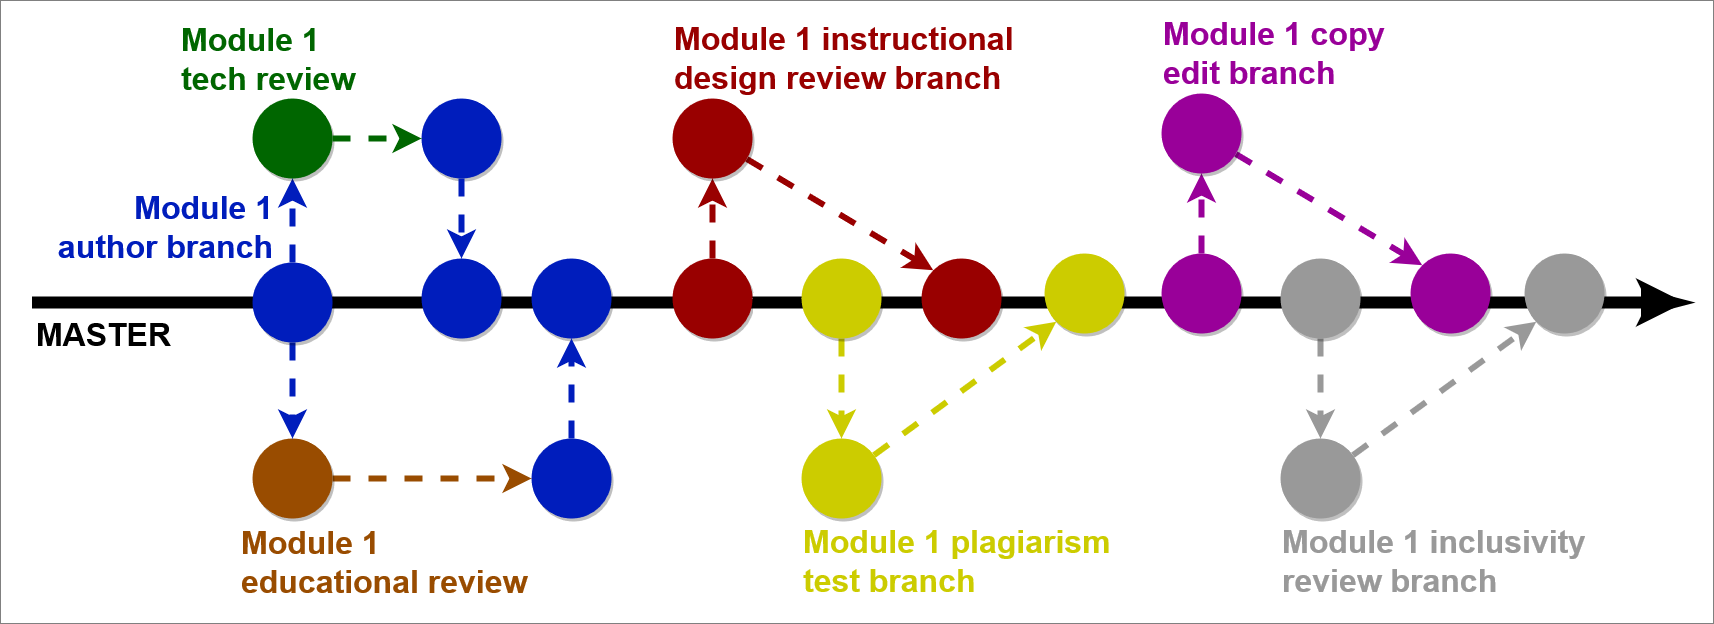

The diagram above was exported from draw.io. Its source (the exported page's mxGraphModel, read from the mxfile embedded in the PNG):
<mxGraphModel dx="2480" dy="1369" grid="1" gridSize="10" guides="1" tooltips="1" connect="1" arrows="1" fold="1" page="1" pageScale="1.5" pageWidth="1169" pageHeight="826" background="#ffffff" math="0" shadow="0">
  <root>
    <mxCell id="0" />
    <mxCell id="1" parent="0" />
    <mxCell id="2" style="edgeStyle=none;curved=1;html=1;startSize=10;endArrow=classic;endFill=1;endSize=10;strokeColor=#000000;strokeWidth=12;fontSize=12;fillColor=#a20025;exitX=1;exitY=0.5;exitDx=0;exitDy=0;" edge="1" parent="1">
      <mxGeometry relative="1" as="geometry">
        <mxPoint x="44" y="604" as="sourcePoint" />
        <mxPoint x="1696" y="604" as="targetPoint" />
      </mxGeometry>
    </mxCell>
    <mxCell id="3" style="edgeStyle=none;curved=1;html=1;startSize=10;endFill=1;endSize=10;strokeWidth=6;fontSize=12;fillColor=#0050ef;strokeColor=#001DBC;dashed=1;entryX=0.5;entryY=1;entryDx=0;entryDy=0;" edge="1" source="13" target="5" parent="1">
      <mxGeometry relative="1" as="geometry" />
    </mxCell>
    <mxCell id="4" value="&lt;div align=&quot;right&quot;&gt;Module 1&lt;/div&gt;&lt;div align=&quot;right&quot;&gt;author branch&lt;/div&gt;" style="text;html=1;resizable=0;points=[];align=right;verticalAlign=middle;labelBackgroundColor=none;fontSize=32;fontColor=#001DBC;fontStyle=1;" vertex="1" connectable="0" parent="3">
      <mxGeometry x="0.1672" y="-3" relative="1" as="geometry">
        <mxPoint x="-24.00000000000003" y="11.999999999999996" as="offset" />
      </mxGeometry>
    </mxCell>
    <mxCell id="5" value="" style="ellipse;whiteSpace=wrap;html=1;rounded=0;shadow=1;strokeColor=none;strokeWidth=3;fontSize=30;align=center;fillColor=#006600;fontColor=#ffffff;" vertex="1" parent="1">
      <mxGeometry x="264" y="400" width="80" height="80" as="geometry" />
    </mxCell>
    <mxCell id="6" value="MASTER" style="text;html=1;resizable=0;points=[];align=center;verticalAlign=middle;labelBackgroundColor=#ffffff;fontSize=32;fontColor=#000000;fontStyle=1;" vertex="1" connectable="0" parent="1">
      <mxGeometry x="95.99857142857104" y="660.0000000000002" as="geometry">
        <mxPoint x="18" y="-25" as="offset" />
      </mxGeometry>
    </mxCell>
    <mxCell id="7" value="&lt;div&gt;&lt;font color=&quot;#006600&quot;&gt;Module 1 &lt;br&gt;&lt;/font&gt;&lt;/div&gt;&lt;div&gt;&lt;font color=&quot;#006600&quot;&gt;tech review&lt;br&gt;&lt;/font&gt;&lt;/div&gt;" style="text;html=1;resizable=0;points=[];align=left;verticalAlign=middle;labelBackgroundColor=none;fontSize=32;fontColor=#001DBC;fontStyle=1;" vertex="1" connectable="0" parent="1">
      <mxGeometry x="603.0013954136152" y="346.99821656800805" as="geometry">
        <mxPoint x="-411.88" y="12.799999999999994" as="offset" />
      </mxGeometry>
    </mxCell>
    <mxCell id="8" style="edgeStyle=none;curved=1;html=1;startSize=10;endFill=1;endSize=10;strokeWidth=6;fontSize=12;fillColor=#0050ef;strokeColor=#994C00;entryX=0;entryY=0.5;entryDx=0;entryDy=0;dashed=1;" edge="1" source="9" target="10" parent="1">
      <mxGeometry relative="1" as="geometry">
        <mxPoint x="854" y="620.0000000000002" as="targetPoint" />
      </mxGeometry>
    </mxCell>
    <mxCell id="9" value="" style="ellipse;whiteSpace=wrap;html=1;rounded=0;shadow=1;strokeColor=none;strokeWidth=3;fontSize=30;align=center;fillColor=#994C00;fontColor=#ffffff;" vertex="1" parent="1">
      <mxGeometry x="264" y="740" width="80" height="80" as="geometry" />
    </mxCell>
    <mxCell id="10" value="" style="ellipse;whiteSpace=wrap;html=1;rounded=0;shadow=1;strokeColor=none;strokeWidth=4;fontSize=30;align=center;fillColor=#001DBC;fontColor=#ffffff;" vertex="1" parent="1">
      <mxGeometry x="543" y="740" width="80" height="80" as="geometry" />
    </mxCell>
    <mxCell id="11" value="&lt;div&gt;&lt;font&gt;Module 1&lt;/font&gt;&lt;/div&gt;&lt;div&gt;&lt;font&gt;educational review&lt;br&gt;&lt;/font&gt;&lt;/div&gt;" style="text;html=1;resizable=0;points=[];align=left;verticalAlign=middle;labelBackgroundColor=none;fontSize=32;fontColor=#994C00;fontStyle=1;" vertex="1" connectable="0" parent="1">
      <mxGeometry x="663.0013954136152" y="849.998216568008" as="geometry">
        <mxPoint x="-411.88" y="12.799999999999994" as="offset" />
      </mxGeometry>
    </mxCell>
    <mxCell id="12" style="edgeStyle=none;curved=1;html=1;startSize=10;endFill=1;endSize=10;strokeWidth=6;fontSize=12;fillColor=#0050ef;strokeColor=#001DBC;dashed=1;" edge="1" source="13" target="9" parent="1">
      <mxGeometry relative="1" as="geometry">
        <mxPoint x="336.14228773380137" y="586.1908979749621" as="sourcePoint" />
        <mxPoint x="494.71572875253787" y="468.28427124746236" as="targetPoint" />
      </mxGeometry>
    </mxCell>
    <mxCell id="13" value="" style="ellipse;whiteSpace=wrap;html=1;rounded=0;shadow=1;strokeColor=none;strokeWidth=3;fontSize=30;align=center;fillColor=#001DBC;fontColor=#ffffff;" vertex="1" parent="1">
      <mxGeometry x="264" y="564" width="80" height="80" as="geometry" />
    </mxCell>
    <mxCell id="14" value="" style="ellipse;whiteSpace=wrap;html=1;rounded=0;shadow=1;strokeColor=none;strokeWidth=4;fontSize=30;align=center;fillColor=#001DBC;fontColor=#ffffff;" vertex="1" parent="1">
      <mxGeometry x="433" y="400" width="80" height="80" as="geometry" />
    </mxCell>
    <mxCell id="15" style="edgeStyle=none;curved=1;html=1;startSize=10;endFill=1;endSize=10;strokeWidth=6;fontSize=12;fillColor=#0050ef;strokeColor=#990000;dashed=1;entryX=0.5;entryY=1;entryDx=0;entryDy=0;" edge="1" source="17" target="19" parent="1">
      <mxGeometry relative="1" as="geometry">
        <mxPoint x="823" y="460" as="targetPoint" />
      </mxGeometry>
    </mxCell>
    <mxCell id="16" value="&lt;div&gt;Module 1 instructional&lt;/div&gt;&lt;div&gt;design review branch&lt;br&gt;&lt;/div&gt;" style="text;html=1;resizable=0;points=[];align=left;verticalAlign=middle;labelBackgroundColor=none;fontSize=32;fontColor=#990000;fontStyle=1;" vertex="1" connectable="0" parent="15">
      <mxGeometry x="0.1672" y="-3" relative="1" as="geometry">
        <mxPoint x="-43.00000000000001" y="-155.86" as="offset" />
      </mxGeometry>
    </mxCell>
    <mxCell id="17" value="" style="ellipse;whiteSpace=wrap;html=1;rounded=0;shadow=1;strokeColor=none;strokeWidth=3;fontSize=30;align=center;fillColor=#990000;fontColor=#ffffff;" vertex="1" parent="1">
      <mxGeometry x="684" y="560" width="80" height="80" as="geometry" />
    </mxCell>
    <mxCell id="18" style="edgeStyle=none;curved=1;html=1;startSize=10;endFill=1;endSize=10;strokeWidth=6;fontSize=12;fillColor=#0050ef;strokeColor=#990000;entryX=0;entryY=0;entryDx=0;entryDy=0;dashed=1;" edge="1" source="19" target="20" parent="1">
      <mxGeometry relative="1" as="geometry">
        <mxPoint x="1424" y="310.0000000000002" as="targetPoint" />
      </mxGeometry>
    </mxCell>
    <mxCell id="19" value="" style="ellipse;whiteSpace=wrap;html=1;rounded=0;shadow=1;strokeColor=none;strokeWidth=3;fontSize=30;align=center;fillColor=#990000;fontColor=#ffffff;" vertex="1" parent="1">
      <mxGeometry x="684" y="400" width="80" height="80" as="geometry" />
    </mxCell>
    <mxCell id="20" value="" style="ellipse;whiteSpace=wrap;html=1;rounded=0;shadow=1;strokeColor=none;strokeWidth=4;fontSize=30;align=center;fillColor=#990000;fontColor=#ffffff;" vertex="1" parent="1">
      <mxGeometry x="933" y="560" width="80" height="80" as="geometry" />
    </mxCell>
    <mxCell id="21" style="edgeStyle=none;curved=1;html=1;startSize=10;endFill=1;endSize=10;strokeWidth=6;fontSize=12;fillColor=#0050ef;strokeColor=#001DBC;dashed=1;exitX=0.5;exitY=1;exitDx=0;exitDy=0;entryX=0.5;entryY=0;entryDx=0;entryDy=0;" edge="1" source="14" target="22" parent="1">
      <mxGeometry relative="1" as="geometry">
        <mxPoint x="483" y="520" as="targetPoint" />
        <mxPoint x="503.00026409460395" y="440.0016549382319" as="sourcePoint" />
      </mxGeometry>
    </mxCell>
    <mxCell id="22" value="" style="ellipse;whiteSpace=wrap;html=1;rounded=0;shadow=1;strokeColor=none;strokeWidth=4;fontSize=30;align=center;fillColor=#001DBC;fontColor=#ffffff;" vertex="1" parent="1">
      <mxGeometry x="433" y="560" width="80" height="80" as="geometry" />
    </mxCell>
    <mxCell id="23" value="" style="ellipse;whiteSpace=wrap;html=1;rounded=0;shadow=1;strokeColor=none;strokeWidth=4;fontSize=30;align=center;fillColor=#001DBC;fontColor=#ffffff;" vertex="1" parent="1">
      <mxGeometry x="543" y="560" width="80" height="80" as="geometry" />
    </mxCell>
    <mxCell id="24" style="edgeStyle=none;curved=1;html=1;startSize=10;endFill=1;endSize=10;strokeWidth=6;fontSize=12;fillColor=#0050ef;strokeColor=#001DBC;entryX=0.5;entryY=1;entryDx=0;entryDy=0;dashed=1;exitX=0.5;exitY=0;exitDx=0;exitDy=0;" edge="1" source="10" target="23" parent="1">
      <mxGeometry relative="1" as="geometry">
        <mxPoint x="837.575728752538" y="783.4242712474621" as="targetPoint" />
        <mxPoint x="702.9990676354104" y="729.995627054164" as="sourcePoint" />
      </mxGeometry>
    </mxCell>
    <mxCell id="25" style="edgeStyle=none;curved=1;html=1;startSize=10;endFill=1;endSize=10;strokeWidth=6;fontSize=12;fillColor=#0050ef;strokeColor=#CCCC00;dashed=1;entryX=0.5;entryY=0;entryDx=0;entryDy=0;" edge="1" source="28" target="30" parent="1">
      <mxGeometry relative="1" as="geometry">
        <mxPoint x="842" y="840" as="targetPoint" />
      </mxGeometry>
    </mxCell>
    <mxCell id="26" value="&lt;div&gt;Module 1 plagiarism&lt;/div&gt;&lt;div&gt;test branch&lt;br&gt;&lt;/div&gt;" style="text;html=1;resizable=0;points=[];align=left;verticalAlign=middle;labelBackgroundColor=none;fontSize=32;fontColor=#CCCC00;fontStyle=1;labelBorderColor=none;" vertex="1" connectable="0" parent="25">
      <mxGeometry x="0.1672" y="-3" relative="1" as="geometry">
        <mxPoint x="-37" y="164" as="offset" />
      </mxGeometry>
    </mxCell>
    <mxCell id="27" value="" style="edgeStyle=orthogonalEdgeStyle;rounded=0;orthogonalLoop=1;jettySize=auto;html=1;strokeColor=#999999;strokeWidth=2;fontColor=#99FFFF;" edge="1" source="28" target="17" parent="1">
      <mxGeometry relative="1" as="geometry" />
    </mxCell>
    <mxCell id="28" value="" style="ellipse;whiteSpace=wrap;html=1;rounded=0;shadow=1;strokeColor=none;strokeWidth=3;fontSize=30;align=center;fillColor=#CCCC00;fontColor=#ffffff;" vertex="1" parent="1">
      <mxGeometry x="813" y="560" width="80" height="80" as="geometry" />
    </mxCell>
    <mxCell id="29" style="edgeStyle=none;curved=1;html=1;startSize=10;endFill=1;endSize=10;strokeWidth=6;fontSize=12;fillColor=#0050ef;strokeColor=#CCCC00;entryX=0;entryY=1;entryDx=0;entryDy=0;dashed=1;" edge="1" source="30" target="31" parent="1">
      <mxGeometry relative="1" as="geometry">
        <mxPoint x="1443" y="690.0000000000002" as="targetPoint" />
      </mxGeometry>
    </mxCell>
    <mxCell id="30" value="" style="ellipse;whiteSpace=wrap;html=1;rounded=0;shadow=1;strokeColor=none;strokeWidth=3;fontSize=30;align=center;fillColor=#CCCC00;fontColor=#ffffff;" vertex="1" parent="1">
      <mxGeometry x="813" y="740" width="80" height="80" as="geometry" />
    </mxCell>
    <mxCell id="31" value="" style="ellipse;whiteSpace=wrap;html=1;rounded=0;shadow=1;strokeColor=none;strokeWidth=4;fontSize=30;align=center;fillColor=#CCCC00;fontColor=#ffffff;" vertex="1" parent="1">
      <mxGeometry x="1056" y="555" width="80" height="80" as="geometry" />
    </mxCell>
    <mxCell id="32" style="edgeStyle=none;curved=1;html=1;startSize=10;endFill=1;endSize=10;strokeWidth=6;fontSize=12;fillColor=#0050ef;strokeColor=#990099;dashed=1;entryX=0.5;entryY=1;entryDx=0;entryDy=0;" edge="1" source="34" target="36" parent="1">
      <mxGeometry relative="1" as="geometry">
        <mxPoint x="1312" y="455" as="targetPoint" />
      </mxGeometry>
    </mxCell>
    <mxCell id="33" value="&lt;div&gt;Module 1 copy&lt;/div&gt;&lt;div&gt;edit branch&lt;br&gt;&lt;/div&gt;" style="text;html=1;resizable=0;points=[];align=left;verticalAlign=middle;labelBackgroundColor=none;fontSize=32;fontColor=#990099;fontStyle=1;" vertex="1" connectable="0" parent="32">
      <mxGeometry x="0.1672" y="-3" relative="1" as="geometry">
        <mxPoint x="-43.00000000000001" y="-155.86" as="offset" />
      </mxGeometry>
    </mxCell>
    <mxCell id="34" value="" style="ellipse;whiteSpace=wrap;html=1;rounded=0;shadow=1;strokeColor=none;strokeWidth=3;fontSize=30;align=center;fillColor=#990099;fontColor=#ffffff;" vertex="1" parent="1">
      <mxGeometry x="1173" y="555" width="80" height="80" as="geometry" />
    </mxCell>
    <mxCell id="35" style="edgeStyle=none;curved=1;html=1;startSize=10;endFill=1;endSize=10;strokeWidth=6;fontSize=12;fillColor=#0050ef;strokeColor=#990099;entryX=0;entryY=0;entryDx=0;entryDy=0;dashed=1;" edge="1" source="36" target="37" parent="1">
      <mxGeometry relative="1" as="geometry">
        <mxPoint x="1913" y="305.0000000000002" as="targetPoint" />
      </mxGeometry>
    </mxCell>
    <mxCell id="36" value="" style="ellipse;whiteSpace=wrap;html=1;rounded=0;shadow=1;strokeColor=none;strokeWidth=3;fontSize=30;align=center;fillColor=#990099;fontColor=#ffffff;" vertex="1" parent="1">
      <mxGeometry x="1173" y="395" width="80" height="80" as="geometry" />
    </mxCell>
    <mxCell id="37" value="" style="ellipse;whiteSpace=wrap;html=1;rounded=0;shadow=1;strokeColor=none;strokeWidth=4;fontSize=30;align=center;fillColor=#990099;fontColor=#ffffff;" vertex="1" parent="1">
      <mxGeometry x="1422" y="555" width="80" height="80" as="geometry" />
    </mxCell>
    <mxCell id="38" style="edgeStyle=none;curved=1;html=1;startSize=10;endFill=1;endSize=10;strokeWidth=6;fontSize=12;fillColor=#0050ef;strokeColor=#999999;dashed=1;entryX=0.5;entryY=0;entryDx=0;entryDy=0;" edge="1" source="40" target="42" parent="1">
      <mxGeometry relative="1" as="geometry">
        <mxPoint x="1321" y="840" as="targetPoint" />
      </mxGeometry>
    </mxCell>
    <mxCell id="39" value="&lt;div&gt;Module 1 inclusivity&lt;/div&gt;&lt;div&gt;review branch&lt;br&gt;&lt;/div&gt;" style="text;html=1;resizable=0;points=[];align=left;verticalAlign=middle;labelBackgroundColor=none;fontSize=32;fontColor=#999999;fontStyle=1;labelBorderColor=none;" vertex="1" connectable="0" parent="38">
      <mxGeometry x="0.1672" y="-3" relative="1" as="geometry">
        <mxPoint x="-37" y="164" as="offset" />
      </mxGeometry>
    </mxCell>
    <mxCell id="40" value="" style="ellipse;whiteSpace=wrap;html=1;rounded=0;shadow=1;strokeColor=none;strokeWidth=3;fontSize=30;align=center;fillColor=#999999;fontColor=#ffffff;" vertex="1" parent="1">
      <mxGeometry x="1292" y="560" width="80" height="80" as="geometry" />
    </mxCell>
    <mxCell id="41" style="edgeStyle=none;curved=1;html=1;startSize=10;endFill=1;endSize=10;strokeWidth=6;fontSize=12;fillColor=#0050ef;strokeColor=#999999;entryX=0;entryY=1;entryDx=0;entryDy=0;dashed=1;" edge="1" source="42" target="43" parent="1">
      <mxGeometry relative="1" as="geometry">
        <mxPoint x="1922" y="690.0000000000002" as="targetPoint" />
      </mxGeometry>
    </mxCell>
    <mxCell id="42" value="" style="ellipse;whiteSpace=wrap;html=1;rounded=0;shadow=1;strokeColor=none;strokeWidth=3;fontSize=30;align=center;fillColor=#999999;fontColor=#ffffff;" vertex="1" parent="1">
      <mxGeometry x="1292" y="740" width="80" height="80" as="geometry" />
    </mxCell>
    <mxCell id="43" value="" style="ellipse;whiteSpace=wrap;html=1;rounded=0;shadow=1;strokeColor=none;strokeWidth=4;fontSize=30;align=center;fillColor=#999999;fontColor=#ffffff;" vertex="1" parent="1">
      <mxGeometry x="1536" y="555" width="80" height="80" as="geometry" />
    </mxCell>
    <mxCell id="44" style="edgeStyle=none;curved=1;html=1;startSize=10;endFill=1;endSize=10;strokeWidth=6;fontSize=12;fillColor=#0050ef;strokeColor=#006600;entryX=0;entryY=0.5;entryDx=0;entryDy=0;dashed=1;" edge="1" source="5" target="14" parent="1">
      <mxGeometry relative="1" as="geometry">
        <mxPoint x="914" y="300.0000000000002" as="targetPoint" />
      </mxGeometry>
    </mxCell>
  </root>
</mxGraphModel>